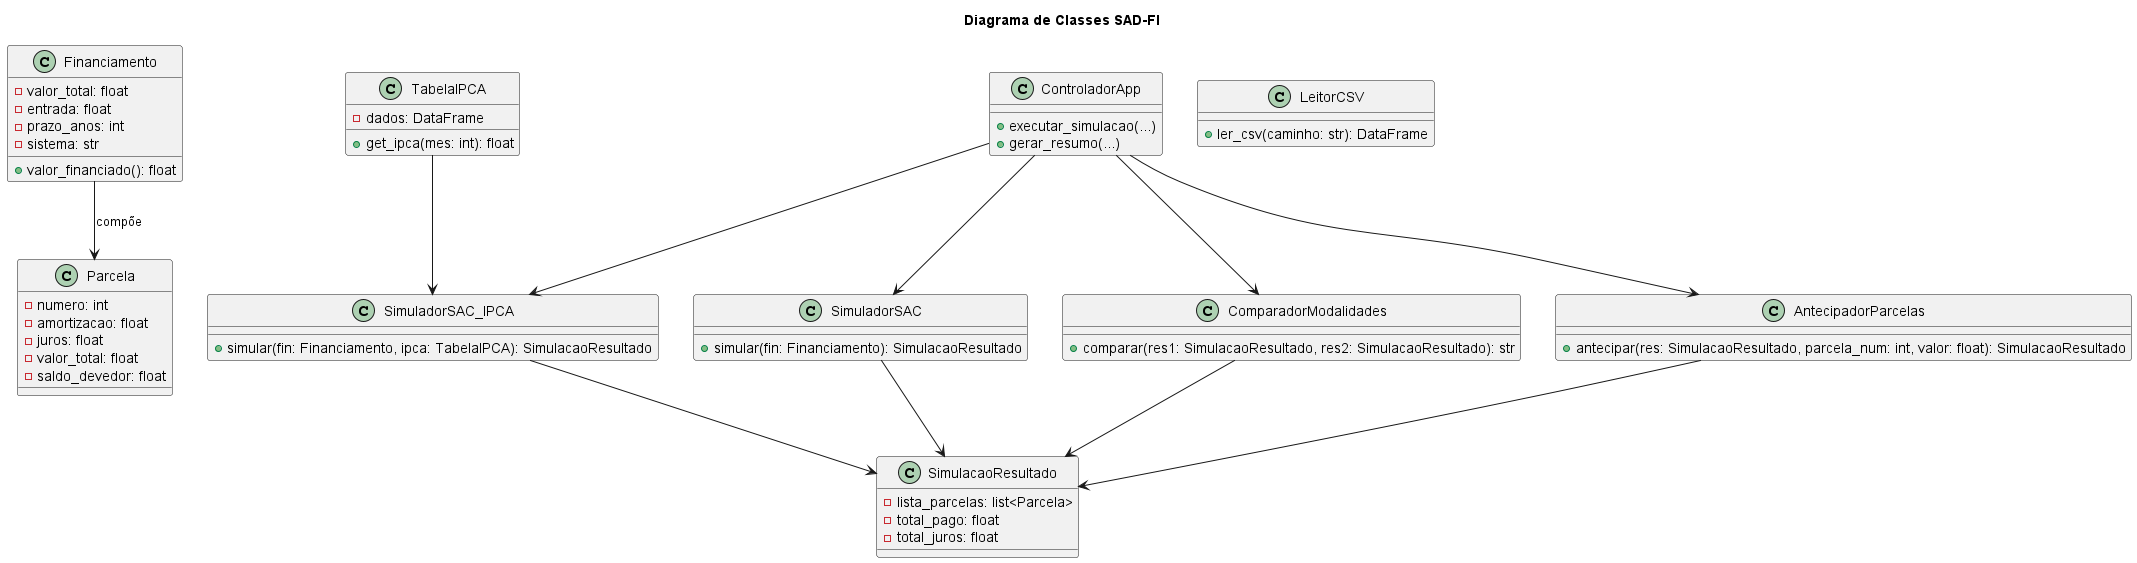

The diagram above was rendered by PlantUML. Its source (embedded in the PNG):
@startuml
Title Diagrama de Classes SAD-FI 

class Financiamento {
  - valor_total: float
  - entrada: float
  - prazo_anos: int
  - sistema: str
  + valor_financiado(): float
}

class Parcela {
  - numero: int
  - amortizacao: float
  - juros: float
  - valor_total: float
  - saldo_devedor: float
}

class SimuladorSAC {
  + simular(fin: Financiamento): SimulacaoResultado
}

class SimuladorSAC_IPCA {
  + simular(fin: Financiamento, ipca: TabelaIPCA): SimulacaoResultado
}

class SimulacaoResultado {
  - lista_parcelas: list<Parcela>
  - total_pago: float
  - total_juros: float
}

class ComparadorModalidades {
  + comparar(res1: SimulacaoResultado, res2: SimulacaoResultado): str
}

class AntecipadorParcelas {
  + antecipar(res: SimulacaoResultado, parcela_num: int, valor: float): SimulacaoResultado
}

class TabelaIPCA {
  - dados: DataFrame
  + get_ipca(mes: int): float
}

class LeitorCSV {
  + ler_csv(caminho: str): DataFrame
}

class ControladorApp {
  + executar_simulacao(...)
  + gerar_resumo(...)
}

Financiamento --> Parcela : compõe
SimuladorSAC --> SimulacaoResultado
SimuladorSAC_IPCA --> SimulacaoResultado
ComparadorModalidades --> SimulacaoResultado
AntecipadorParcelas --> SimulacaoResultado
TabelaIPCA --> SimuladorSAC_IPCA
ControladorApp --> SimuladorSAC
ControladorApp --> SimuladorSAC_IPCA
ControladorApp --> ComparadorModalidades
ControladorApp --> AntecipadorParcelas

@enduml